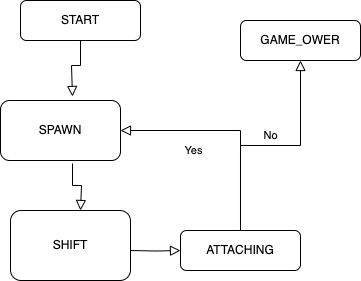

The diagram above was exported from draw.io. Its source (the exported page's mxGraphModel, read from the mxfile embedded in the PNG):
<mxGraphModel dx="2074" dy="1069" grid="1" gridSize="10" guides="1" tooltips="1" connect="1" arrows="1" fold="1" page="1" pageScale="1" pageWidth="827" pageHeight="1169" math="0" shadow="0">
  <root>
    <mxCell id="WIyWlLk6GJQsqaUBKTNV-0" />
    <mxCell id="WIyWlLk6GJQsqaUBKTNV-1" parent="WIyWlLk6GJQsqaUBKTNV-0" />
    <mxCell id="WIyWlLk6GJQsqaUBKTNV-2" value="" style="rounded=0;html=1;jettySize=auto;orthogonalLoop=1;fontSize=11;endArrow=block;endFill=0;endSize=8;strokeWidth=1;shadow=0;labelBackgroundColor=none;edgeStyle=orthogonalEdgeStyle;entryX=0.6;entryY=-0.067;entryDx=0;entryDy=0;entryPerimeter=0;" parent="WIyWlLk6GJQsqaUBKTNV-1" source="WIyWlLk6GJQsqaUBKTNV-3" target="b0SrU0ITco2mi0jWSbNw-0" edge="1">
      <mxGeometry relative="1" as="geometry">
        <mxPoint x="210" y="170" as="targetPoint" />
        <Array as="points">
          <mxPoint x="220" y="145" />
          <mxPoint x="211" y="145" />
        </Array>
      </mxGeometry>
    </mxCell>
    <mxCell id="WIyWlLk6GJQsqaUBKTNV-3" value="START" style="rounded=1;whiteSpace=wrap;html=1;fontSize=12;glass=0;strokeWidth=1;shadow=0;" parent="WIyWlLk6GJQsqaUBKTNV-1" vertex="1">
      <mxGeometry x="160" y="80" width="120" height="40" as="geometry" />
    </mxCell>
    <mxCell id="WIyWlLk6GJQsqaUBKTNV-4" value="" style="rounded=0;html=1;jettySize=auto;orthogonalLoop=1;fontSize=11;endArrow=block;endFill=0;endSize=8;strokeWidth=1;shadow=0;labelBackgroundColor=none;edgeStyle=orthogonalEdgeStyle;exitX=0.6;exitY=1.05;exitDx=0;exitDy=0;exitPerimeter=0;" parent="WIyWlLk6GJQsqaUBKTNV-1" source="b0SrU0ITco2mi0jWSbNw-0" edge="1">
      <mxGeometry y="20" relative="1" as="geometry">
        <mxPoint as="offset" />
        <mxPoint x="210" y="250" as="sourcePoint" />
        <mxPoint x="220" y="290" as="targetPoint" />
        <Array as="points">
          <mxPoint x="212" y="265" />
          <mxPoint x="221" y="265" />
        </Array>
      </mxGeometry>
    </mxCell>
    <mxCell id="WIyWlLk6GJQsqaUBKTNV-5" value="No" style="edgeStyle=orthogonalEdgeStyle;rounded=0;html=1;jettySize=auto;orthogonalLoop=1;fontSize=11;endArrow=block;endFill=0;endSize=8;strokeWidth=1;shadow=0;labelBackgroundColor=none;exitX=0.5;exitY=0;exitDx=0;exitDy=0;" parent="WIyWlLk6GJQsqaUBKTNV-1" source="WIyWlLk6GJQsqaUBKTNV-12" target="WIyWlLk6GJQsqaUBKTNV-7" edge="1">
      <mxGeometry y="10" relative="1" as="geometry">
        <mxPoint as="offset" />
        <mxPoint x="260" y="210" as="sourcePoint" />
      </mxGeometry>
    </mxCell>
    <mxCell id="WIyWlLk6GJQsqaUBKTNV-7" value="GAME_OWER" style="rounded=1;whiteSpace=wrap;html=1;fontSize=12;glass=0;strokeWidth=1;shadow=0;" parent="WIyWlLk6GJQsqaUBKTNV-1" vertex="1">
      <mxGeometry x="380" y="100" width="120" height="40" as="geometry" />
    </mxCell>
    <mxCell id="WIyWlLk6GJQsqaUBKTNV-8" value="Yes" style="rounded=0;html=1;jettySize=auto;orthogonalLoop=1;fontSize=11;endArrow=block;endFill=0;endSize=8;strokeWidth=1;shadow=0;labelBackgroundColor=none;edgeStyle=orthogonalEdgeStyle;exitX=0.5;exitY=0;exitDx=0;exitDy=0;entryX=1;entryY=0.5;entryDx=0;entryDy=0;" parent="WIyWlLk6GJQsqaUBKTNV-1" source="WIyWlLk6GJQsqaUBKTNV-12" target="b0SrU0ITco2mi0jWSbNw-0" edge="1">
      <mxGeometry x="0.3333" y="20" relative="1" as="geometry">
        <mxPoint as="offset" />
        <mxPoint x="220" y="370" as="sourcePoint" />
      </mxGeometry>
    </mxCell>
    <mxCell id="WIyWlLk6GJQsqaUBKTNV-9" value="" style="edgeStyle=orthogonalEdgeStyle;rounded=0;html=1;jettySize=auto;orthogonalLoop=1;fontSize=11;endArrow=block;endFill=0;endSize=8;strokeWidth=1;shadow=0;labelBackgroundColor=none;" parent="WIyWlLk6GJQsqaUBKTNV-1" target="WIyWlLk6GJQsqaUBKTNV-12" edge="1">
      <mxGeometry y="10" relative="1" as="geometry">
        <mxPoint as="offset" />
        <mxPoint x="270" y="330" as="sourcePoint" />
      </mxGeometry>
    </mxCell>
    <mxCell id="WIyWlLk6GJQsqaUBKTNV-12" value="ATTACHING" style="rounded=1;whiteSpace=wrap;html=1;fontSize=12;glass=0;strokeWidth=1;shadow=0;" parent="WIyWlLk6GJQsqaUBKTNV-1" vertex="1">
      <mxGeometry x="320" y="310" width="120" height="40" as="geometry" />
    </mxCell>
    <mxCell id="b0SrU0ITco2mi0jWSbNw-0" value="SPAWN" style="rounded=1;whiteSpace=wrap;html=1;" vertex="1" parent="WIyWlLk6GJQsqaUBKTNV-1">
      <mxGeometry x="140" y="180" width="120" height="60" as="geometry" />
    </mxCell>
    <mxCell id="b0SrU0ITco2mi0jWSbNw-1" value="SHIFT" style="rounded=1;whiteSpace=wrap;html=1;" vertex="1" parent="WIyWlLk6GJQsqaUBKTNV-1">
      <mxGeometry x="150" y="290" width="120" height="70" as="geometry" />
    </mxCell>
  </root>
</mxGraphModel>